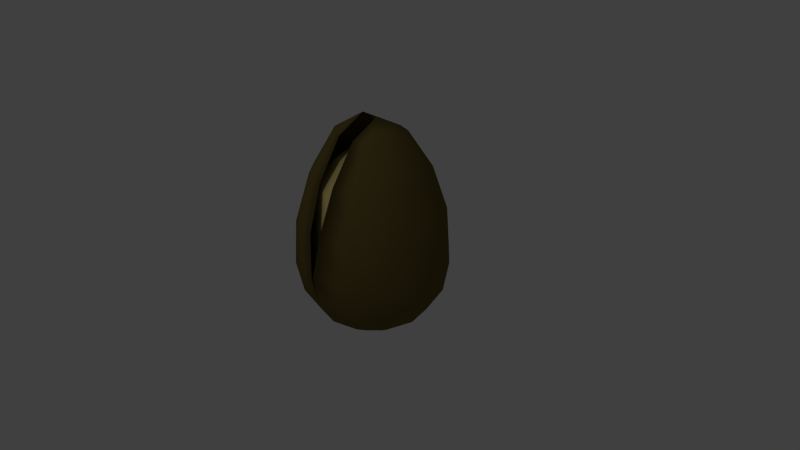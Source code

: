 # Source: Seed.blend  (saved by Blender 2.66.1; exported with 4.5.12 LTS)
import bpy
from mathutils import Matrix  # noqa: F401  (used for matrix-valued properties, if any)

bpy.ops.wm.read_factory_settings(use_empty=True)
scene = bpy.context.scene
scene.name = 'Scene'

# ---- collections
col_collection_1 = bpy.data.collections.new('Collection 1'); scene.collection.children.link(col_collection_1)

# ---- materials (node trees are filled in below, after node groups)
mat_seedinsode = bpy.data.materials.new('SeedInsode')
mat_seedinsode.alpha_threshold = 0.0
mat_seedinsode.use_transparent_shadow = False
mat_seedinsode.diffuse_color = (0.8, 0.6642, 0.2569, 1.0)
mat_seedinsode.roughness = 0.5
mat_seedinsode.line_color = (0.0, 0.0, 0.0, 1.0)
mat_seedoutside = bpy.data.materials.new('SeedOutside')
mat_seedoutside.alpha_threshold = 0.0
mat_seedoutside.use_transparent_shadow = False
mat_seedoutside.diffuse_color = (0.1523, 0.1153, 0.03287, 1.0)
mat_seedoutside.roughness = 0.5
mat_seedoutside.line_color = (0.0, 0.0, 0.0, 1.0)

# ---- material node trees

# ---- world
world_world = bpy.data.worlds.new('World'); scene.world = world_world
world_world.color = (0.05088, 0.05088, 0.05088)
world_world.use_sun_shadow = False
world_world.sun_shadow_jitter_overblur = 0.0
world_world.cycles.sampling_method = 'MANUAL'
world_world.cycles.sample_map_resolution = 256

# ---- cameras
cam_camera = bpy.data.cameras.new('Camera')
cam_camera.clip_end = 100.0
cam_camera.lens = 35.0
cam_camera.sensor_width = 32.0
cam_camera.sensor_height = 18.0
cam_camera.ortho_scale = 7.314
cam_camera.dof.focus_distance = 0.0
cam_camera.dof.aperture_fstop = 128.0

# ---- lights
light_lamp = bpy.data.lights.new('Lamp', 'POINT')
light_lamp.transmission_factor = 0.0
light_lamp.cutoff_distance = 30.0
light_lamp.energy = 100.0
light_lamp.shadow_buffer_clip_start = 1.001
light_lamp.shadow_soft_size = 0.1
light_lamp.shadow_maximum_resolution = 0.006
light_lamp.use_absolute_resolution = True
light_lamp.cycles.use_multiple_importance_sampling = False

# ---- meshes
me_sphere = bpy.data.meshes.new('Sphere')
me_sphere.from_pydata([(-1.49e-07, 0.0, -1.0), (0.1231, 0.3827, 1.686), (0.123, 0.69, 1.163), (0.09074, 0.9015, 0.5782), (0.00988, 1.0, 0.03769), (-0.01751, 0.9239, -0.3819), (-0.007287, 0.7071, -0.707), (-5.834e-06, 0.3827, -0.9239), (0.3093, 0.3314, 1.683), (0.4544, 0.6124, 1.182), (0.5286, 0.8001, 0.5727), (0.5052, 0.866, 0.01698), (0.4475, 0.8001, -0.3927), (0.3483, 0.6124, -0.7089), (0.1913, 0.3314, -0.9239), (0.126, -1.956e-07, 1.894), (0.4371, 0.1913, 1.681), (0.6815, 0.3536, 1.181), (0.8352, 0.4619, 0.5776), (0.8648, 0.5, 0.02143), (0.7946, 0.4619, -0.388), (0.6116, 0.3536, -0.7074), (0.3314, 0.1913, -0.9239), (0.484, -1.017e-07, 1.681), (0.753, -6.416e-08, 1.185), (0.9358, -1.169e-07, 0.5875), (0.9987, -4.662e-09, 0.0347), (0.9239, -8.941e-08, -0.3827), (0.7071, 0.0, -0.7071), (0.3827, -1.49e-08, -0.9239), (0.4371, -0.1913, 1.681), (0.6815, -0.3536, 1.181), (0.8352, -0.4619, 0.5776), (0.8648, -0.5, 0.02143), (0.7946, -0.4619, -0.388), (0.6116, -0.3536, -0.7074), (0.3314, -0.1913, -0.9239), (0.3093, -0.3314, 1.683), (0.4544, -0.6124, 1.182), (0.5286, -0.8001, 0.5727), (0.5052, -0.866, 0.01698), (0.4475, -0.8001, -0.3927), (0.3483, -0.6124, -0.7089), (0.1913, -0.3314, -0.9239), (0.1231, -0.3827, 1.686), (0.116, -0.7071, 1.187), (0.08296, -0.9239, 0.5872), (0.00988, -1.0, 0.03769), (0.0, -0.9239, -0.3819), (0.0, -0.7071, -0.707), (0.0, -0.3827, -0.9239), (-1.171e-07, 0.4162, 1.349), (-1.047e-07, 0.7209, 1.04), (-1.047e-07, 0.8324, -5.033e-08), (-7.993e-08, 0.7209, -0.4162), (-1.295e-07, 0.4162, -0.7209), (-2.432e-07, -9.221e-08, 1.529), (0.2943, 0.2943, 1.349), (0.5097, 0.5097, 1.04), (0.5886, 0.5886, -5.033e-08), (0.5097, 0.5097, -0.4162), (0.2943, 0.2943, -0.7209), (0.4162, -7.775e-08, 1.349), (0.7209, -1.026e-07, 1.04), (0.8324, -1.274e-07, -5.033e-08), (0.7209, -1.522e-07, -0.4162), (0.4162, -6.535e-08, -0.7209), (0.2943, -0.2943, 1.349), (0.5097, -0.5097, 1.04), (0.5886, -0.5886, -5.033e-08), (0.5097, -0.5097, -0.4162), (0.2943, -0.2943, -0.7209), (-2.536e-07, -0.4162, 1.349), (-2.784e-07, -0.7209, 1.04), (-3.776e-07, -0.8324, -5.033e-08), (-3.28e-07, -0.7209, -0.4162), (-2.66e-07, -0.4162, -0.7209), (-1.544e-07, -3.33e-09, -0.8324), (0.3116, 0.3234, 1.648), (0.4532, 0.5975, 1.159), (0.5256, 0.7807, 0.5641), (0.5028, 0.845, 0.02183), (0.4465, 0.7807, -0.3779), (0.3497, 0.5975, -0.6864), (0.1965, 0.3234, -0.8962), (0.4363, 0.1867, 1.646), (0.6748, 0.345, 1.158), (0.8248, 0.4507, 0.5689), (0.8536, 0.4879, 0.02617), (0.7852, 0.4507, -0.3734), (0.6066, 0.345, -0.685), (0.3332, 0.1867, -0.8962), (0.4821, -9.965e-08, 1.645), (0.7446, -6.3e-08, 1.161), (0.923, -1.145e-07, 0.5785), (0.9843, -4.946e-09, 0.03912), (0.9113, -8.764e-08, -0.3681), (0.6998, -3.964e-10, -0.6847), (0.3832, -1.494e-08, -0.8962), (0.4363, -0.1867, 1.646), (0.6748, -0.345, 1.158), (0.8248, -0.4507, 0.5689), (0.8536, -0.4879, 0.02617), (0.7852, -0.4507, -0.3734), (0.6066, -0.345, -0.685), (0.3332, -0.1867, -0.8962), (0.3116, -0.3234, 1.648), (0.4532, -0.5975, 1.159), (0.5256, -0.7807, 0.5641), (0.5028, -0.845, 0.02183), (0.4465, -0.7807, -0.3779), (0.1965, -0.3234, -0.8962), (0.3461, -0.6035, -0.7038)], [], [(4, 3, 10, 11), (7, 6, 13, 14), (3, 2, 9, 10), (6, 5, 12, 13), (2, 1, 8, 9), (5, 4, 11, 12), (11, 10, 18, 19), (14, 13, 21, 22), (10, 9, 17, 18), (13, 12, 20, 21), (9, 8, 16, 17), (12, 11, 19, 20), (19, 18, 25, 26), (22, 21, 28, 29), (18, 17, 24, 25), (21, 20, 27, 28), (17, 16, 23, 24), (20, 19, 26, 27), (26, 25, 32, 33), (29, 28, 35, 36), (25, 24, 31, 32), (28, 27, 34, 35), (24, 23, 30, 31), (27, 26, 33, 34), (33, 32, 39, 40), (36, 35, 42, 43), (32, 31, 38, 39), (35, 34, 41, 42), (31, 30, 37, 38), (34, 33, 40, 41), (40, 39, 46, 47), (43, 42, 49, 50), (39, 38, 45, 46), (42, 41, 48, 49), (38, 37, 44, 45), (41, 40, 47, 48), (0, 7, 14), (1, 15, 8), (0, 14, 22), (8, 15, 16), (0, 22, 29), (16, 15, 23), (0, 29, 36), (23, 15, 30), (0, 36, 43), (30, 15, 37), (0, 43, 50), (37, 15, 44), (52, 51, 57, 58), (55, 54, 60, 61), (54, 53, 59, 60), (53, 52, 58, 59), (59, 58, 63, 64), (58, 57, 62, 63), (61, 60, 65, 66), (60, 59, 64, 65), (64, 63, 68, 69), (63, 62, 67, 68), (66, 65, 70, 71), (65, 64, 69, 70), (70, 69, 74, 75), (69, 68, 73, 74), (68, 67, 72, 73), (71, 70, 75, 76), (51, 56, 57), (77, 55, 61), (77, 61, 66), (57, 56, 62), (77, 66, 71), (62, 56, 67), (77, 71, 76), (67, 56, 72), (4, 81, 80, 3), (7, 84, 83, 6), (3, 80, 79, 2), (6, 83, 82, 5), (2, 79, 78, 1), (5, 82, 81, 4), (81, 88, 87, 80), (84, 91, 90, 83), (80, 87, 86, 79), (83, 90, 89, 82), (79, 86, 85, 78), (82, 89, 88, 81), (88, 95, 94, 87), (91, 98, 97, 90), (87, 94, 93, 86), (90, 97, 96, 89), (86, 93, 92, 85), (89, 96, 95, 88), (95, 102, 101, 94), (98, 105, 104, 97), (94, 101, 100, 93), (97, 104, 103, 96), (93, 100, 99, 92), (96, 103, 102, 95), (102, 109, 108, 101), (92, 99, 15), (101, 108, 107, 100), (85, 92, 15), (100, 107, 106, 99), (103, 110, 109, 102), (109, 47, 46, 108), (110, 103, 104, 112), (108, 46, 45, 107), (48, 110, 112, 49), (110, 48, 47, 109), (0, 98, 91), (0, 91, 84), (1, 78, 15), (99, 106, 15), (78, 85, 15), (112, 104, 105, 111), (0, 50, 111), (106, 44, 15), (49, 112, 111, 50), (0, 105, 98), (0, 111, 105), (107, 45, 44, 106), (0, 84, 7)])
me_sphere.polygons.foreach_set('use_smooth', [True] * 120)
me_sphere.polygons.foreach_set('material_index', [1, 1, 1, 1, 1, 1, 1, 1, 1, 1, 1, 1, 1, 1, 1, 1, 1, 1, 1, 1, 1, 1, 1, 1, 1, 1, 1, 1, 1, 1, 1, 1, 1, 1, 1, 1, 1, 1, 1, 1, 1, 1, 1, 1, 1, 1, 1, 1, 0, 0, 0, 0, 0, 0, 0, 0, 0, 0, 0, 0, 0, 0, 0, 0, 0, 0, 0, 0, 0, 0, 0, 0, 1, 1, 1, 1, 1, 1, 1, 1, 1, 1, 1, 1, 1, 1, 1, 1, 1, 1, 1, 1, 1, 1, 1, 1, 1, 1, 1, 1, 1, 1, 1, 1, 1, 1, 1, 1, 1, 1, 1, 1, 1, 1, 1, 1, 1, 1, 1, 1])
me_sphere.materials.append(mat_seedinsode)
me_sphere.materials.append(mat_seedoutside)
me_sphere.use_remesh_preserve_volume = False
me_sphere.use_remesh_preserve_attributes = False
me_sphere.use_mirror_vertex_groups = False
me_sphere.update()

# ---- objects
ob_sphere = bpy.data.objects.new('Sphere', me_sphere)
ob_lamp = bpy.data.objects.new('Lamp', light_lamp)
ob_camera = bpy.data.objects.new('Camera', cam_camera)

# ---- transforms, parenting, visibility, modifiers, constraints
ob_sphere.location = (0.0, 0.0, 0.0)
ob_sphere.lineart.crease_threshold = 0.0
_m = ob_sphere.modifiers.new('Mirror', 'MIRROR')
ob_lamp.location = (1.123, -4.807, 5.685)
ob_lamp.rotation_euler = (0.6503, 0.05522, 1.866)
ob_lamp.lock_rotations_4d = False
ob_lamp.empty_display_type = 'ARROWS'
ob_lamp.color = (0.0, 0.0, 0.0, 0.0)
ob_lamp.lineart.crease_threshold = 0.0
ob_camera.location = (7.481, -6.508, 5.344)
ob_camera.rotation_euler = (1.109, 0.01082, 0.8149)
ob_camera.lock_rotations_4d = False
ob_camera.empty_display_type = 'ARROWS'
ob_camera.color = (0.0, 0.0, 0.0, 0.0)
ob_camera.display_type = 'WIRE'
ob_camera.lineart.crease_threshold = 0.0

# ---- collection membership
col_collection_1.objects.link(ob_sphere)
col_collection_1.objects.link(ob_lamp)
col_collection_1.objects.link(ob_camera)

# ---- scene / render settings (as saved in the file)
scene.camera = ob_camera
scene.frame_start = 1; scene.frame_end = 250; scene.frame_set(1)
scene.render.engine = 'BLENDER_EEVEE_NEXT'
scene.render.image_settings.color_mode = 'RGB'
scene.render.image_settings.compression = 90
scene.render.resolution_percentage = 50
scene.render.dither_intensity = 0.0
scene.render.bake_margin = 2
scene.cycles.use_denoising = False
scene.cycles.samples = 10
scene.cycles.sampling_pattern = 'TABULATED_SOBOL'
scene.cycles.light_sampling_threshold = 0.0
scene.cycles.use_adaptive_sampling = False
scene.cycles.use_light_tree = False
scene.cycles.blur_glossy = 0.0
scene.cycles.volume_bounces = 1
scene.cycles.pixel_filter_type = 'GAUSSIAN'
scene.cycles.sample_clamp_indirect = 0.0
scene.view_settings.view_transform = 'Standard'
bpy.context.view_layer.update()
